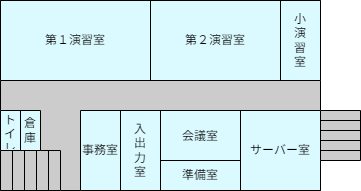

The diagram above was exported from draw.io. Its source (the exported page's mxGraphModel, read from the mxfile embedded in the PNG):
<mxGraphModel dx="1290" dy="781" grid="1" gridSize="10" guides="1" tooltips="1" connect="1" arrows="1" fold="1" page="1" pageScale="1" pageWidth="827" pageHeight="1169" math="0" shadow="0">
  <root>
    <mxCell id="0" />
    <mxCell id="1" parent="0" />
    <mxCell id="C8hrsAdRtRKXNm-HKUwU-1" value="" style="rounded=0;whiteSpace=wrap;html=1;fillColor=#CCCCCC;" parent="1" vertex="1">
      <mxGeometry x="120" y="330" width="320" height="190" as="geometry" />
    </mxCell>
    <mxCell id="C8hrsAdRtRKXNm-HKUwU-2" value="" style="shape=table;startSize=0;container=1;collapsible=0;childLayout=tableLayout;fillColor=#DBFAFF;" parent="1" vertex="1">
      <mxGeometry x="120" y="330" width="320" height="80" as="geometry" />
    </mxCell>
    <mxCell id="C8hrsAdRtRKXNm-HKUwU-3" value="" style="shape=tableRow;horizontal=0;startSize=0;swimlaneHead=0;swimlaneBody=0;strokeColor=inherit;top=0;left=0;bottom=0;right=0;collapsible=0;dropTarget=0;fillColor=none;points=[[0,0.5],[1,0.5]];portConstraint=eastwest;" parent="C8hrsAdRtRKXNm-HKUwU-2" vertex="1">
      <mxGeometry width="320" height="80" as="geometry" />
    </mxCell>
    <mxCell id="C8hrsAdRtRKXNm-HKUwU-4" value="第１演習室" style="shape=partialRectangle;html=1;whiteSpace=wrap;connectable=0;strokeColor=inherit;overflow=hidden;fillColor=none;top=0;left=0;bottom=0;right=0;pointerEvents=1;" parent="C8hrsAdRtRKXNm-HKUwU-3" vertex="1">
      <mxGeometry width="150" height="80" as="geometry">
        <mxRectangle width="150" height="80" as="alternateBounds" />
      </mxGeometry>
    </mxCell>
    <mxCell id="C8hrsAdRtRKXNm-HKUwU-5" value="第２演習室" style="shape=partialRectangle;html=1;whiteSpace=wrap;connectable=0;strokeColor=inherit;overflow=hidden;fillColor=none;top=0;left=0;bottom=0;right=0;pointerEvents=1;" parent="C8hrsAdRtRKXNm-HKUwU-3" vertex="1">
      <mxGeometry x="150" width="130" height="80" as="geometry">
        <mxRectangle width="130" height="80" as="alternateBounds" />
      </mxGeometry>
    </mxCell>
    <mxCell id="C8hrsAdRtRKXNm-HKUwU-6" value="小&lt;div&gt;演&lt;/div&gt;&lt;div&gt;習&lt;/div&gt;&lt;div&gt;室&lt;/div&gt;" style="shape=partialRectangle;html=1;whiteSpace=wrap;connectable=0;strokeColor=inherit;overflow=hidden;fillColor=none;top=0;left=0;bottom=0;right=0;pointerEvents=1;" parent="C8hrsAdRtRKXNm-HKUwU-3" vertex="1">
      <mxGeometry x="280" width="40" height="80" as="geometry">
        <mxRectangle width="40" height="80" as="alternateBounds" />
      </mxGeometry>
    </mxCell>
    <mxCell id="C8hrsAdRtRKXNm-HKUwU-7" value="" style="shape=table;startSize=0;container=1;collapsible=0;childLayout=tableLayout;fillColor=#DBFAFF;" parent="1" vertex="1">
      <mxGeometry x="200" y="440" width="240" height="80" as="geometry" />
    </mxCell>
    <mxCell id="C8hrsAdRtRKXNm-HKUwU-8" value="" style="shape=tableRow;horizontal=0;startSize=0;swimlaneHead=0;swimlaneBody=0;strokeColor=inherit;top=0;left=0;bottom=0;right=0;collapsible=0;dropTarget=0;fillColor=none;points=[[0,0.5],[1,0.5]];portConstraint=eastwest;" parent="C8hrsAdRtRKXNm-HKUwU-7" vertex="1">
      <mxGeometry width="240" height="80" as="geometry" />
    </mxCell>
    <mxCell id="C8hrsAdRtRKXNm-HKUwU-9" value="事&lt;span style=&quot;background-color: initial;&quot;&gt;務&lt;/span&gt;&lt;span style=&quot;background-color: initial;&quot;&gt;室&lt;/span&gt;" style="shape=partialRectangle;html=1;whiteSpace=wrap;connectable=0;strokeColor=inherit;overflow=hidden;fillColor=none;top=0;left=0;bottom=0;right=0;pointerEvents=1;" parent="C8hrsAdRtRKXNm-HKUwU-8" vertex="1">
      <mxGeometry width="40" height="80" as="geometry">
        <mxRectangle width="40" height="80" as="alternateBounds" />
      </mxGeometry>
    </mxCell>
    <mxCell id="C8hrsAdRtRKXNm-HKUwU-10" value="入&lt;div&gt;出&lt;/div&gt;&lt;div&gt;力&lt;/div&gt;&lt;div&gt;室&lt;/div&gt;" style="shape=partialRectangle;html=1;whiteSpace=wrap;connectable=0;strokeColor=inherit;overflow=hidden;fillColor=none;top=0;left=0;bottom=0;right=0;pointerEvents=1;" parent="C8hrsAdRtRKXNm-HKUwU-8" vertex="1">
      <mxGeometry x="40" width="40" height="80" as="geometry">
        <mxRectangle width="40" height="80" as="alternateBounds" />
      </mxGeometry>
    </mxCell>
    <mxCell id="C8hrsAdRtRKXNm-HKUwU-11" value="会議室&lt;div&gt;&lt;br&gt;&lt;/div&gt;&lt;div&gt;&lt;br&gt;&lt;/div&gt;" style="shape=partialRectangle;html=1;whiteSpace=wrap;connectable=0;strokeColor=inherit;overflow=hidden;fillColor=none;top=0;left=0;bottom=0;right=0;pointerEvents=1;" parent="C8hrsAdRtRKXNm-HKUwU-8" vertex="1">
      <mxGeometry x="80" width="80" height="80" as="geometry">
        <mxRectangle width="80" height="80" as="alternateBounds" />
      </mxGeometry>
    </mxCell>
    <mxCell id="C8hrsAdRtRKXNm-HKUwU-12" value="サーバー室" style="shape=partialRectangle;html=1;whiteSpace=wrap;connectable=0;strokeColor=inherit;overflow=hidden;fillColor=none;top=0;left=0;bottom=0;right=0;pointerEvents=1;" parent="C8hrsAdRtRKXNm-HKUwU-8" vertex="1">
      <mxGeometry x="160" width="80" height="80" as="geometry">
        <mxRectangle width="80" height="80" as="alternateBounds" />
      </mxGeometry>
    </mxCell>
    <mxCell id="C8hrsAdRtRKXNm-HKUwU-13" value="" style="shape=table;startSize=0;container=1;collapsible=0;childLayout=tableLayout;fillColor=#CCCCCC;" parent="1" vertex="1">
      <mxGeometry x="120" y="480" width="60" height="40" as="geometry" />
    </mxCell>
    <mxCell id="C8hrsAdRtRKXNm-HKUwU-14" value="" style="shape=tableRow;horizontal=0;startSize=0;swimlaneHead=0;swimlaneBody=0;strokeColor=inherit;top=0;left=0;bottom=0;right=0;collapsible=0;dropTarget=0;fillColor=none;points=[[0,0.5],[1,0.5]];portConstraint=eastwest;" parent="C8hrsAdRtRKXNm-HKUwU-13" vertex="1">
      <mxGeometry width="60" height="40" as="geometry" />
    </mxCell>
    <mxCell id="C8hrsAdRtRKXNm-HKUwU-15" value="" style="shape=partialRectangle;html=1;whiteSpace=wrap;connectable=0;strokeColor=inherit;overflow=hidden;fillColor=none;top=0;left=0;bottom=0;right=0;pointerEvents=1;" parent="C8hrsAdRtRKXNm-HKUwU-14" vertex="1">
      <mxGeometry width="12" height="40" as="geometry">
        <mxRectangle width="12" height="40" as="alternateBounds" />
      </mxGeometry>
    </mxCell>
    <mxCell id="C8hrsAdRtRKXNm-HKUwU-16" value="" style="shape=partialRectangle;html=1;whiteSpace=wrap;connectable=0;strokeColor=inherit;overflow=hidden;fillColor=none;top=0;left=0;bottom=0;right=0;pointerEvents=1;" parent="C8hrsAdRtRKXNm-HKUwU-14" vertex="1">
      <mxGeometry x="12" width="12" height="40" as="geometry">
        <mxRectangle width="12" height="40" as="alternateBounds" />
      </mxGeometry>
    </mxCell>
    <mxCell id="C8hrsAdRtRKXNm-HKUwU-17" value="" style="shape=partialRectangle;html=1;whiteSpace=wrap;connectable=0;strokeColor=inherit;overflow=hidden;fillColor=none;top=0;left=0;bottom=0;right=0;pointerEvents=1;" parent="C8hrsAdRtRKXNm-HKUwU-14" vertex="1">
      <mxGeometry x="24" width="12" height="40" as="geometry">
        <mxRectangle width="12" height="40" as="alternateBounds" />
      </mxGeometry>
    </mxCell>
    <mxCell id="C8hrsAdRtRKXNm-HKUwU-18" value="" style="shape=partialRectangle;html=1;whiteSpace=wrap;connectable=0;strokeColor=inherit;overflow=hidden;fillColor=none;top=0;left=0;bottom=0;right=0;pointerEvents=1;" parent="C8hrsAdRtRKXNm-HKUwU-14" vertex="1">
      <mxGeometry x="36" width="12" height="40" as="geometry">
        <mxRectangle width="12" height="40" as="alternateBounds" />
      </mxGeometry>
    </mxCell>
    <mxCell id="C8hrsAdRtRKXNm-HKUwU-19" value="" style="shape=partialRectangle;html=1;whiteSpace=wrap;connectable=0;strokeColor=inherit;overflow=hidden;fillColor=none;top=0;left=0;bottom=0;right=0;pointerEvents=1;" parent="C8hrsAdRtRKXNm-HKUwU-14" vertex="1">
      <mxGeometry x="48" width="12" height="40" as="geometry">
        <mxRectangle width="12" height="40" as="alternateBounds" />
      </mxGeometry>
    </mxCell>
    <mxCell id="C8hrsAdRtRKXNm-HKUwU-20" value="" style="shape=table;startSize=0;container=1;collapsible=0;childLayout=tableLayout;fillColor=#DBFAFF;" parent="1" vertex="1">
      <mxGeometry x="120" y="440" width="40" height="40" as="geometry" />
    </mxCell>
    <mxCell id="C8hrsAdRtRKXNm-HKUwU-21" value="" style="shape=tableRow;horizontal=0;startSize=0;swimlaneHead=0;swimlaneBody=0;strokeColor=inherit;top=0;left=0;bottom=0;right=0;collapsible=0;dropTarget=0;fillColor=none;points=[[0,0.5],[1,0.5]];portConstraint=eastwest;" parent="C8hrsAdRtRKXNm-HKUwU-20" vertex="1">
      <mxGeometry width="40" height="40" as="geometry" />
    </mxCell>
    <mxCell id="C8hrsAdRtRKXNm-HKUwU-22" value="トイレ" style="shape=partialRectangle;html=1;whiteSpace=wrap;connectable=0;strokeColor=inherit;overflow=hidden;fillColor=none;top=0;left=0;bottom=0;right=0;pointerEvents=1;" parent="C8hrsAdRtRKXNm-HKUwU-21" vertex="1">
      <mxGeometry width="20" height="40" as="geometry">
        <mxRectangle width="20" height="40" as="alternateBounds" />
      </mxGeometry>
    </mxCell>
    <mxCell id="C8hrsAdRtRKXNm-HKUwU-23" value="倉庫" style="shape=partialRectangle;html=1;whiteSpace=wrap;connectable=0;strokeColor=inherit;overflow=hidden;fillColor=none;top=0;left=0;bottom=0;right=0;pointerEvents=1;" parent="C8hrsAdRtRKXNm-HKUwU-21" vertex="1">
      <mxGeometry x="20" width="20" height="40" as="geometry">
        <mxRectangle width="20" height="40" as="alternateBounds" />
      </mxGeometry>
    </mxCell>
    <mxCell id="C8hrsAdRtRKXNm-HKUwU-24" value="準備室" style="rounded=0;whiteSpace=wrap;html=1;fillColor=#DBFAFF;" parent="1" vertex="1">
      <mxGeometry x="280" y="490" width="80" height="30" as="geometry" />
    </mxCell>
    <mxCell id="C8hrsAdRtRKXNm-HKUwU-32" value="" style="shape=table;startSize=0;container=1;collapsible=0;childLayout=tableLayout;fillColor=#CCCCCC;" parent="1" vertex="1">
      <mxGeometry x="440" y="440" width="40" height="50" as="geometry" />
    </mxCell>
    <mxCell id="C8hrsAdRtRKXNm-HKUwU-33" value="" style="shape=tableRow;horizontal=0;startSize=0;swimlaneHead=0;swimlaneBody=0;strokeColor=inherit;top=0;left=0;bottom=0;right=0;collapsible=0;dropTarget=0;fillColor=none;points=[[0,0.5],[1,0.5]];portConstraint=eastwest;" parent="C8hrsAdRtRKXNm-HKUwU-32" vertex="1">
      <mxGeometry width="40" height="10" as="geometry" />
    </mxCell>
    <mxCell id="C8hrsAdRtRKXNm-HKUwU-34" value="" style="shape=partialRectangle;html=1;whiteSpace=wrap;connectable=0;strokeColor=inherit;overflow=hidden;fillColor=none;top=0;left=0;bottom=0;right=0;pointerEvents=1;" parent="C8hrsAdRtRKXNm-HKUwU-33" vertex="1">
      <mxGeometry width="40" height="10" as="geometry">
        <mxRectangle width="40" height="10" as="alternateBounds" />
      </mxGeometry>
    </mxCell>
    <mxCell id="C8hrsAdRtRKXNm-HKUwU-35" value="" style="shape=tableRow;horizontal=0;startSize=0;swimlaneHead=0;swimlaneBody=0;strokeColor=inherit;top=0;left=0;bottom=0;right=0;collapsible=0;dropTarget=0;fillColor=none;points=[[0,0.5],[1,0.5]];portConstraint=eastwest;" parent="C8hrsAdRtRKXNm-HKUwU-32" vertex="1">
      <mxGeometry y="10" width="40" height="10" as="geometry" />
    </mxCell>
    <mxCell id="C8hrsAdRtRKXNm-HKUwU-36" value="" style="shape=partialRectangle;html=1;whiteSpace=wrap;connectable=0;strokeColor=inherit;overflow=hidden;fillColor=none;top=0;left=0;bottom=0;right=0;pointerEvents=1;" parent="C8hrsAdRtRKXNm-HKUwU-35" vertex="1">
      <mxGeometry width="40" height="10" as="geometry">
        <mxRectangle width="40" height="10" as="alternateBounds" />
      </mxGeometry>
    </mxCell>
    <mxCell id="C8hrsAdRtRKXNm-HKUwU-37" value="" style="shape=tableRow;horizontal=0;startSize=0;swimlaneHead=0;swimlaneBody=0;strokeColor=inherit;top=0;left=0;bottom=0;right=0;collapsible=0;dropTarget=0;fillColor=none;points=[[0,0.5],[1,0.5]];portConstraint=eastwest;" parent="C8hrsAdRtRKXNm-HKUwU-32" vertex="1">
      <mxGeometry y="20" width="40" height="10" as="geometry" />
    </mxCell>
    <mxCell id="C8hrsAdRtRKXNm-HKUwU-38" value="" style="shape=partialRectangle;html=1;whiteSpace=wrap;connectable=0;strokeColor=inherit;overflow=hidden;fillColor=none;top=0;left=0;bottom=0;right=0;pointerEvents=1;" parent="C8hrsAdRtRKXNm-HKUwU-37" vertex="1">
      <mxGeometry width="40" height="10" as="geometry">
        <mxRectangle width="40" height="10" as="alternateBounds" />
      </mxGeometry>
    </mxCell>
    <mxCell id="C8hrsAdRtRKXNm-HKUwU-39" value="" style="shape=tableRow;horizontal=0;startSize=0;swimlaneHead=0;swimlaneBody=0;strokeColor=inherit;top=0;left=0;bottom=0;right=0;collapsible=0;dropTarget=0;fillColor=none;points=[[0,0.5],[1,0.5]];portConstraint=eastwest;" parent="C8hrsAdRtRKXNm-HKUwU-32" vertex="1">
      <mxGeometry y="30" width="40" height="10" as="geometry" />
    </mxCell>
    <mxCell id="C8hrsAdRtRKXNm-HKUwU-40" value="" style="shape=partialRectangle;html=1;whiteSpace=wrap;connectable=0;strokeColor=inherit;overflow=hidden;fillColor=none;top=0;left=0;bottom=0;right=0;pointerEvents=1;" parent="C8hrsAdRtRKXNm-HKUwU-39" vertex="1">
      <mxGeometry width="40" height="10" as="geometry">
        <mxRectangle width="40" height="10" as="alternateBounds" />
      </mxGeometry>
    </mxCell>
    <mxCell id="C8hrsAdRtRKXNm-HKUwU-41" value="" style="shape=tableRow;horizontal=0;startSize=0;swimlaneHead=0;swimlaneBody=0;strokeColor=inherit;top=0;left=0;bottom=0;right=0;collapsible=0;dropTarget=0;fillColor=none;points=[[0,0.5],[1,0.5]];portConstraint=eastwest;" parent="C8hrsAdRtRKXNm-HKUwU-32" vertex="1">
      <mxGeometry y="40" width="40" height="10" as="geometry" />
    </mxCell>
    <mxCell id="C8hrsAdRtRKXNm-HKUwU-42" value="" style="shape=partialRectangle;html=1;whiteSpace=wrap;connectable=0;strokeColor=inherit;overflow=hidden;fillColor=none;top=0;left=0;bottom=0;right=0;pointerEvents=1;" parent="C8hrsAdRtRKXNm-HKUwU-41" vertex="1">
      <mxGeometry width="40" height="10" as="geometry">
        <mxRectangle width="40" height="10" as="alternateBounds" />
      </mxGeometry>
    </mxCell>
  </root>
</mxGraphModel>